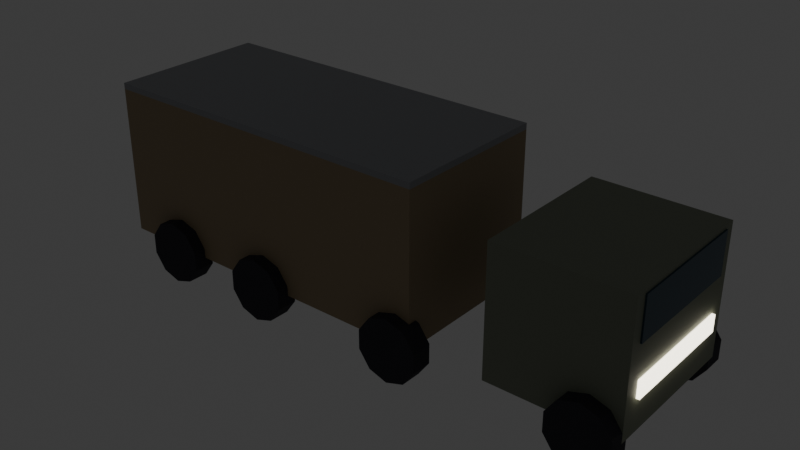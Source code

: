 # Source: vehicle_truck.blend  (saved by Blender 5.2.44; exported with 4.5.12 LTS)
import bpy
from mathutils import Matrix  # noqa: F401  (used for matrix-valued properties, if any)

bpy.ops.wm.read_factory_settings(use_empty=True)
scene = bpy.context.scene
scene.name = 'Scene'

# ---- collections
col_collection = bpy.data.collections.new('Collection'); scene.collection.children.link(col_collection)

# ---- materials (node trees are filled in below, after node groups)
mat_veh_truck_cab = bpy.data.materials.new('veh_truck_cab')
mat_veh_glass = bpy.data.materials.new('veh_glass')
mat_veh_truck_trailer = bpy.data.materials.new('veh_truck_trailer')
mat_veh_metal = bpy.data.materials.new('veh_metal')
mat_veh_tire = bpy.data.materials.new('veh_tire')
mat_veh_headlight = bpy.data.materials.new('veh_headlight')
mat_veh_taillight = bpy.data.materials.new('veh_taillight')

# ---- material node trees
mat_veh_truck_cab.use_nodes = True; mat_veh_truck_cab.node_tree.nodes.clear()
_N = mat_veh_truck_cab.node_tree.nodes; _L = mat_veh_truck_cab.node_tree.links
n0 = _N.new('ShaderNodeBsdfPrincipled'); n0.name = 'Principled BSDF'; n0.location = (-200, 100)
n0.inputs[0].default_value = (0.24, 0.26, 0.2, 1.0)
n0.inputs[2].default_value = 0.55
n0.inputs[10].default_value = 0.005
n0.inputs[13].default_value = 0.15
n1 = _N.new('ShaderNodeOutputMaterial'); n1.name = 'Material Output'; n1.location = (200, 100)
_L.new(n0.outputs[0], n1.inputs[0])
n1.is_active_output = True
mat_veh_glass.use_nodes = True; mat_veh_glass.node_tree.nodes.clear()
_N = mat_veh_glass.node_tree.nodes; _L = mat_veh_glass.node_tree.links
n0 = _N.new('ShaderNodeBsdfPrincipled'); n0.name = 'Principled BSDF'; n0.location = (-200, 100)
n0.inputs[0].default_value = (0.05, 0.09, 0.12, 1.0)
n0.inputs[2].default_value = 0.15
n0.inputs[10].default_value = 0.005
n0.inputs[13].default_value = 0.15
n1 = _N.new('ShaderNodeOutputMaterial'); n1.name = 'Material Output'; n1.location = (200, 100)
_L.new(n0.outputs[0], n1.inputs[0])
n1.is_active_output = True
mat_veh_truck_trailer.use_nodes = True; mat_veh_truck_trailer.node_tree.nodes.clear()
_N = mat_veh_truck_trailer.node_tree.nodes; _L = mat_veh_truck_trailer.node_tree.links
n0 = _N.new('ShaderNodeBsdfPrincipled'); n0.name = 'Principled BSDF'; n0.location = (-200, 100)
n0.inputs[0].default_value = (0.36, 0.28, 0.18, 1.0)
n0.inputs[2].default_value = 0.55
n0.inputs[10].default_value = 0.005
n0.inputs[13].default_value = 0.15
n1 = _N.new('ShaderNodeOutputMaterial'); n1.name = 'Material Output'; n1.location = (200, 100)
_L.new(n0.outputs[0], n1.inputs[0])
n1.is_active_output = True
mat_veh_metal.use_nodes = True; mat_veh_metal.node_tree.nodes.clear()
_N = mat_veh_metal.node_tree.nodes; _L = mat_veh_metal.node_tree.links
n0 = _N.new('ShaderNodeBsdfPrincipled'); n0.name = 'Principled BSDF'; n0.location = (-200, 100)
n0.inputs[0].default_value = (0.32, 0.33, 0.35, 1.0)
n0.inputs[2].default_value = 0.35
n0.inputs[10].default_value = 0.005
n0.inputs[13].default_value = 0.15
n1 = _N.new('ShaderNodeOutputMaterial'); n1.name = 'Material Output'; n1.location = (200, 100)
_L.new(n0.outputs[0], n1.inputs[0])
n1.is_active_output = True
mat_veh_tire.use_nodes = True; mat_veh_tire.node_tree.nodes.clear()
_N = mat_veh_tire.node_tree.nodes; _L = mat_veh_tire.node_tree.links
n0 = _N.new('ShaderNodeBsdfPrincipled'); n0.name = 'Principled BSDF'; n0.location = (-200, 100)
n0.inputs[0].default_value = (0.05, 0.05, 0.06, 1.0)
n0.inputs[2].default_value = 0.9
n0.inputs[10].default_value = 0.005
n0.inputs[13].default_value = 0.15
n1 = _N.new('ShaderNodeOutputMaterial'); n1.name = 'Material Output'; n1.location = (200, 100)
_L.new(n0.outputs[0], n1.inputs[0])
n1.is_active_output = True
mat_veh_headlight.use_nodes = True; mat_veh_headlight.node_tree.nodes.clear()
_N = mat_veh_headlight.node_tree.nodes; _L = mat_veh_headlight.node_tree.links
n0 = _N.new('ShaderNodeBsdfPrincipled'); n0.name = 'Principled BSDF'; n0.location = (-200, 100)
n0.inputs[0].default_value = (1.0, 0.92, 0.75, 1.0)
n0.inputs[10].default_value = 0.005
n0.inputs[27].default_value = (1.0, 0.92, 0.75, 1.0)
n0.inputs[28].default_value = 4.0
n1 = _N.new('ShaderNodeOutputMaterial'); n1.name = 'Material Output'; n1.location = (200, 100)
_L.new(n0.outputs[0], n1.inputs[0])
n1.is_active_output = True
mat_veh_taillight.use_nodes = True; mat_veh_taillight.node_tree.nodes.clear()
_N = mat_veh_taillight.node_tree.nodes; _L = mat_veh_taillight.node_tree.links
n0 = _N.new('ShaderNodeBsdfPrincipled'); n0.name = 'Principled BSDF'; n0.location = (-200, 100)
n0.inputs[0].default_value = (0.9, 0.08, 0.06, 1.0)
n0.inputs[10].default_value = 0.005
n0.inputs[27].default_value = (0.9, 0.08, 0.06, 1.0)
n0.inputs[28].default_value = 3.0
n1 = _N.new('ShaderNodeOutputMaterial'); n1.name = 'Material Output'; n1.location = (200, 100)
_L.new(n0.outputs[0], n1.inputs[0])
n1.is_active_output = True

# ---- world
world_world = bpy.data.worlds.new('World'); scene.world = world_world
world_world.use_nodes = True; world_world.node_tree.nodes.clear()
_N = world_world.node_tree.nodes; _L = world_world.node_tree.links
n0 = _N.new('ShaderNodeOutputWorld'); n0.name = 'World Output'; n0.location = (200, 100)
n1 = _N.new('ShaderNodeBackground'); n1.name = 'Background'; n1.location = (-200, 100)
n1.inputs[0].default_value = (0.05088, 0.05088, 0.05088, 1.0)
_L.new(n1.outputs[0], n0.inputs[0])
n0.is_active_output = True
world_world.color = (0.05088, 0.05088, 0.05088)
world_world.sun_shadow_jitter_overblur = 0.0

# ---- meshes
me_cube = bpy.data.meshes.new('Cube')
me_cube.from_pydata([(-0.85, -1.0, -0.85), (-0.85, -1.0, 0.85), (-0.85, 1.0, -0.85), (-0.85, 1.0, 0.85), (0.85, -1.0, -0.85), (0.85, -1.0, 0.85), (0.85, 1.0, -0.85), (0.85, 1.0, 0.85)], [], [(0, 1, 3, 2), (2, 3, 7, 6), (6, 7, 5, 4), (4, 5, 1, 0), (2, 6, 4, 0), (7, 3, 1, 5)])
_uv = me_cube.uv_layers.new(name='UVMap')
_uv.uv.foreach_set('vector', [0.375, 0.0, 0.625, 0.0, 0.625, 0.25, 0.375, 0.25, 0.375, 0.25, 0.625, 0.25, 0.625, 0.5, 0.375, 0.5, 0.375, 0.5, 0.625, 0.5, 0.625, 0.75, 0.375, 0.75, 0.375, 0.75, 0.625, 0.75, 0.625, 1.0, 0.375, 1.0, 0.125, 0.5, 0.375, 0.5, 0.375, 0.75, 0.125, 0.75, 0.625, 0.5, 0.875, 0.5, 0.875, 0.75, 0.625, 0.75])
me_cube.materials.append(mat_veh_truck_cab)
me_cube.update()
me_cube_001 = bpy.data.meshes.new('Cube.001')
me_cube_001.from_pydata([(-0.04, -0.85, -0.275), (-0.04, -0.85, 0.275), (-0.04, 0.85, -0.275), (-0.04, 0.85, 0.275), (0.04, -0.85, -0.275), (0.04, -0.85, 0.275), (0.04, 0.85, -0.275), (0.04, 0.85, 0.275)], [], [(0, 1, 3, 2), (2, 3, 7, 6), (6, 7, 5, 4), (4, 5, 1, 0), (2, 6, 4, 0), (7, 3, 1, 5)])
_uv = me_cube_001.uv_layers.new(name='UVMap')
_uv.uv.foreach_set('vector', [0.375, 0.0, 0.625, 0.0, 0.625, 0.25, 0.375, 0.25, 0.375, 0.25, 0.625, 0.25, 0.625, 0.5, 0.375, 0.5, 0.375, 0.5, 0.625, 0.5, 0.625, 0.75, 0.375, 0.75, 0.375, 0.75, 0.625, 0.75, 0.625, 1.0, 0.375, 1.0, 0.125, 0.5, 0.375, 0.5, 0.375, 0.75, 0.125, 0.75, 0.625, 0.5, 0.875, 0.5, 0.875, 0.75, 0.625, 0.75])
me_cube_001.materials.append(mat_veh_glass)
me_cube_001.update()
me_cube_002 = bpy.data.meshes.new('Cube.002')
me_cube_002.from_pydata([(-2.35, -1.075, -1.0), (-2.35, -1.075, 1.0), (-2.35, 1.075, -1.0), (-2.35, 1.075, 1.0), (2.35, -1.075, -1.0), (2.35, -1.075, 1.0), (2.35, 1.075, -1.0), (2.35, 1.075, 1.0)], [], [(0, 1, 3, 2), (2, 3, 7, 6), (6, 7, 5, 4), (4, 5, 1, 0), (2, 6, 4, 0), (7, 3, 1, 5)])
_uv = me_cube_002.uv_layers.new(name='UVMap')
_uv.uv.foreach_set('vector', [0.375, 0.0, 0.625, 0.0, 0.625, 0.25, 0.375, 0.25, 0.375, 0.25, 0.625, 0.25, 0.625, 0.5, 0.375, 0.5, 0.375, 0.5, 0.625, 0.5, 0.625, 0.75, 0.375, 0.75, 0.375, 0.75, 0.625, 0.75, 0.625, 1.0, 0.375, 1.0, 0.125, 0.5, 0.375, 0.5, 0.375, 0.75, 0.125, 0.75, 0.625, 0.5, 0.875, 0.5, 0.875, 0.75, 0.625, 0.75])
me_cube_002.materials.append(mat_veh_truck_trailer)
me_cube_002.update()
me_cube_003 = bpy.data.meshes.new('Cube.003')
me_cube_003.from_pydata([(-2.35, -1.075, -0.04), (-2.35, -1.075, 0.04), (-2.35, 1.075, -0.04), (-2.35, 1.075, 0.04), (2.35, -1.075, -0.04), (2.35, -1.075, 0.04), (2.35, 1.075, -0.04), (2.35, 1.075, 0.04)], [], [(0, 1, 3, 2), (2, 3, 7, 6), (6, 7, 5, 4), (4, 5, 1, 0), (2, 6, 4, 0), (7, 3, 1, 5)])
_uv = me_cube_003.uv_layers.new(name='UVMap')
_uv.uv.foreach_set('vector', [0.375, 0.0, 0.625, 0.0, 0.625, 0.25, 0.375, 0.25, 0.375, 0.25, 0.625, 0.25, 0.625, 0.5, 0.375, 0.5, 0.375, 0.5, 0.625, 0.5, 0.625, 0.75, 0.375, 0.75, 0.375, 0.75, 0.625, 0.75, 0.625, 1.0, 0.375, 1.0, 0.125, 0.5, 0.375, 0.5, 0.375, 0.75, 0.125, 0.75, 0.625, 0.5, 0.875, 0.5, 0.875, 0.75, 0.625, 0.75])
me_cube_003.materials.append(mat_veh_metal)
me_cube_003.update()
me_cylinder = bpy.data.meshes.new('Cylinder')
me_cylinder.from_pydata([(0.0, 0.14, 0.42), (0.0, -0.14, 0.42), (0.2469, 0.14, 0.3398), (0.2469, -0.14, 0.3398), (0.3994, 0.14, 0.1298), (0.3994, -0.14, 0.1298), (0.3994, 0.14, -0.1298), (0.3994, -0.14, -0.1298), (0.2469, 0.14, -0.3398), (0.2469, -0.14, -0.3398), (0.0, 0.14, -0.42), (0.0, -0.14, -0.42), (-0.2469, 0.14, -0.3398), (-0.2469, -0.14, -0.3398), (-0.3994, 0.14, -0.1298), (-0.3994, -0.14, -0.1298), (-0.3994, 0.14, 0.1298), (-0.3994, -0.14, 0.1298), (-0.2469, 0.14, 0.3398), (-0.2469, -0.14, 0.3398)], [], [(0, 1, 3, 2), (2, 3, 5, 4), (4, 5, 7, 6), (6, 7, 9, 8), (8, 9, 11, 10), (10, 11, 13, 12), (12, 13, 15, 14), (14, 15, 17, 16), (3, 1, 19, 17, 15, 13, 11, 9, 7, 5), (16, 17, 19, 18), (18, 19, 1, 0), (0, 2, 4, 6, 8, 10, 12, 14, 16, 18)])
_uv = me_cylinder.uv_layers.new(name='UVMap')
_uv.uv.foreach_set('vector', [1.0, 0.5, 1.0, 1.0, 0.9, 1.0, 0.9, 0.5, 0.9, 0.5, 0.9, 1.0, 0.8, 1.0, 0.8, 0.5, 0.8, 0.5, 0.8, 1.0, 0.7, 1.0, 0.7, 0.5, 0.7, 0.5, 0.7, 1.0, 0.6, 1.0, 0.6, 0.5, 0.6, 0.5, 0.6, 1.0, 0.5, 1.0, 0.5, 0.5, 0.5, 0.5, 0.5, 1.0, 0.4, 1.0, 0.4, 0.5, 0.4, 0.5, 0.4, 1.0, 0.3, 1.0, 0.3, 0.5, 0.3, 0.5, 0.3, 1.0, 0.2, 1.0, 0.2, 0.5, 0.3911, 0.4442, 0.25, 0.49, 0.1089, 0.4442, 0.02175, 0.3242, 0.02175, 0.1758, 0.1089, 0.05584, 0.25, 0.01, 0.3911, 0.05584, 0.4783, 0.1758, 0.4783, 0.3242, 0.2, 0.5, 0.2, 1.0, 0.1, 1.0, 0.1, 0.5, 0.1, 0.5, 0.1, 1.0, -7.451e-08, 1.0, -7.451e-08, 0.5, 0.75, 0.49, 0.8911, 0.4442, 0.9783, 0.3242, 0.9783, 0.1758, 0.8911, 0.05584, 0.75, 0.01, 0.6089, 0.05584, 0.5217, 0.1758, 0.5217, 0.3242, 0.6089, 0.4442])
me_cylinder.materials.append(mat_veh_tire)
me_cylinder.update()
me_cylinder_001 = bpy.data.meshes.new('Cylinder.001')
me_cylinder_001.from_pydata([(0.0, 0.14, 0.42), (0.0, -0.14, 0.42), (0.2469, 0.14, 0.3398), (0.2469, -0.14, 0.3398), (0.3994, 0.14, 0.1298), (0.3994, -0.14, 0.1298), (0.3994, 0.14, -0.1298), (0.3994, -0.14, -0.1298), (0.2469, 0.14, -0.3398), (0.2469, -0.14, -0.3398), (0.0, 0.14, -0.42), (0.0, -0.14, -0.42), (-0.2469, 0.14, -0.3398), (-0.2469, -0.14, -0.3398), (-0.3994, 0.14, -0.1298), (-0.3994, -0.14, -0.1298), (-0.3994, 0.14, 0.1298), (-0.3994, -0.14, 0.1298), (-0.2469, 0.14, 0.3398), (-0.2469, -0.14, 0.3398)], [], [(0, 1, 3, 2), (2, 3, 5, 4), (4, 5, 7, 6), (6, 7, 9, 8), (8, 9, 11, 10), (10, 11, 13, 12), (12, 13, 15, 14), (14, 15, 17, 16), (3, 1, 19, 17, 15, 13, 11, 9, 7, 5), (16, 17, 19, 18), (18, 19, 1, 0), (0, 2, 4, 6, 8, 10, 12, 14, 16, 18)])
_uv = me_cylinder_001.uv_layers.new(name='UVMap')
_uv.uv.foreach_set('vector', [1.0, 0.5, 1.0, 1.0, 0.9, 1.0, 0.9, 0.5, 0.9, 0.5, 0.9, 1.0, 0.8, 1.0, 0.8, 0.5, 0.8, 0.5, 0.8, 1.0, 0.7, 1.0, 0.7, 0.5, 0.7, 0.5, 0.7, 1.0, 0.6, 1.0, 0.6, 0.5, 0.6, 0.5, 0.6, 1.0, 0.5, 1.0, 0.5, 0.5, 0.5, 0.5, 0.5, 1.0, 0.4, 1.0, 0.4, 0.5, 0.4, 0.5, 0.4, 1.0, 0.3, 1.0, 0.3, 0.5, 0.3, 0.5, 0.3, 1.0, 0.2, 1.0, 0.2, 0.5, 0.3911, 0.4442, 0.25, 0.49, 0.1089, 0.4442, 0.02175, 0.3242, 0.02175, 0.1758, 0.1089, 0.05584, 0.25, 0.01, 0.3911, 0.05584, 0.4783, 0.1758, 0.4783, 0.3242, 0.2, 0.5, 0.2, 1.0, 0.1, 1.0, 0.1, 0.5, 0.1, 0.5, 0.1, 1.0, -7.451e-08, 1.0, -7.451e-08, 0.5, 0.75, 0.49, 0.8911, 0.4442, 0.9783, 0.3242, 0.9783, 0.1758, 0.8911, 0.05584, 0.75, 0.01, 0.6089, 0.05584, 0.5217, 0.1758, 0.5217, 0.3242, 0.6089, 0.4442])
me_cylinder_001.materials.append(mat_veh_tire)
me_cylinder_001.update()
me_cylinder_002 = bpy.data.meshes.new('Cylinder.002')
me_cylinder_002.from_pydata([(0.0, 0.14, 0.42), (0.0, -0.14, 0.42), (0.2469, 0.14, 0.3398), (0.2469, -0.14, 0.3398), (0.3994, 0.14, 0.1298), (0.3994, -0.14, 0.1298), (0.3994, 0.14, -0.1298), (0.3994, -0.14, -0.1298), (0.2469, 0.14, -0.3398), (0.2469, -0.14, -0.3398), (0.0, 0.14, -0.42), (0.0, -0.14, -0.42), (-0.2469, 0.14, -0.3398), (-0.2469, -0.14, -0.3398), (-0.3994, 0.14, -0.1298), (-0.3994, -0.14, -0.1298), (-0.3994, 0.14, 0.1298), (-0.3994, -0.14, 0.1298), (-0.2469, 0.14, 0.3398), (-0.2469, -0.14, 0.3398)], [], [(0, 1, 3, 2), (2, 3, 5, 4), (4, 5, 7, 6), (6, 7, 9, 8), (8, 9, 11, 10), (10, 11, 13, 12), (12, 13, 15, 14), (14, 15, 17, 16), (3, 1, 19, 17, 15, 13, 11, 9, 7, 5), (16, 17, 19, 18), (18, 19, 1, 0), (0, 2, 4, 6, 8, 10, 12, 14, 16, 18)])
_uv = me_cylinder_002.uv_layers.new(name='UVMap')
_uv.uv.foreach_set('vector', [1.0, 0.5, 1.0, 1.0, 0.9, 1.0, 0.9, 0.5, 0.9, 0.5, 0.9, 1.0, 0.8, 1.0, 0.8, 0.5, 0.8, 0.5, 0.8, 1.0, 0.7, 1.0, 0.7, 0.5, 0.7, 0.5, 0.7, 1.0, 0.6, 1.0, 0.6, 0.5, 0.6, 0.5, 0.6, 1.0, 0.5, 1.0, 0.5, 0.5, 0.5, 0.5, 0.5, 1.0, 0.4, 1.0, 0.4, 0.5, 0.4, 0.5, 0.4, 1.0, 0.3, 1.0, 0.3, 0.5, 0.3, 0.5, 0.3, 1.0, 0.2, 1.0, 0.2, 0.5, 0.3911, 0.4442, 0.25, 0.49, 0.1089, 0.4442, 0.02175, 0.3242, 0.02175, 0.1758, 0.1089, 0.05584, 0.25, 0.01, 0.3911, 0.05584, 0.4783, 0.1758, 0.4783, 0.3242, 0.2, 0.5, 0.2, 1.0, 0.1, 1.0, 0.1, 0.5, 0.1, 0.5, 0.1, 1.0, -7.451e-08, 1.0, -7.451e-08, 0.5, 0.75, 0.49, 0.8911, 0.4442, 0.9783, 0.3242, 0.9783, 0.1758, 0.8911, 0.05584, 0.75, 0.01, 0.6089, 0.05584, 0.5217, 0.1758, 0.5217, 0.3242, 0.6089, 0.4442])
me_cylinder_002.materials.append(mat_veh_tire)
me_cylinder_002.update()
me_cylinder_003 = bpy.data.meshes.new('Cylinder.003')
me_cylinder_003.from_pydata([(0.0, 0.14, 0.42), (0.0, -0.14, 0.42), (0.2469, 0.14, 0.3398), (0.2469, -0.14, 0.3398), (0.3994, 0.14, 0.1298), (0.3994, -0.14, 0.1298), (0.3994, 0.14, -0.1298), (0.3994, -0.14, -0.1298), (0.2469, 0.14, -0.3398), (0.2469, -0.14, -0.3398), (0.0, 0.14, -0.42), (0.0, -0.14, -0.42), (-0.2469, 0.14, -0.3398), (-0.2469, -0.14, -0.3398), (-0.3994, 0.14, -0.1298), (-0.3994, -0.14, -0.1298), (-0.3994, 0.14, 0.1298), (-0.3994, -0.14, 0.1298), (-0.2469, 0.14, 0.3398), (-0.2469, -0.14, 0.3398)], [], [(0, 1, 3, 2), (2, 3, 5, 4), (4, 5, 7, 6), (6, 7, 9, 8), (8, 9, 11, 10), (10, 11, 13, 12), (12, 13, 15, 14), (14, 15, 17, 16), (3, 1, 19, 17, 15, 13, 11, 9, 7, 5), (16, 17, 19, 18), (18, 19, 1, 0), (0, 2, 4, 6, 8, 10, 12, 14, 16, 18)])
_uv = me_cylinder_003.uv_layers.new(name='UVMap')
_uv.uv.foreach_set('vector', [1.0, 0.5, 1.0, 1.0, 0.9, 1.0, 0.9, 0.5, 0.9, 0.5, 0.9, 1.0, 0.8, 1.0, 0.8, 0.5, 0.8, 0.5, 0.8, 1.0, 0.7, 1.0, 0.7, 0.5, 0.7, 0.5, 0.7, 1.0, 0.6, 1.0, 0.6, 0.5, 0.6, 0.5, 0.6, 1.0, 0.5, 1.0, 0.5, 0.5, 0.5, 0.5, 0.5, 1.0, 0.4, 1.0, 0.4, 0.5, 0.4, 0.5, 0.4, 1.0, 0.3, 1.0, 0.3, 0.5, 0.3, 0.5, 0.3, 1.0, 0.2, 1.0, 0.2, 0.5, 0.3911, 0.4442, 0.25, 0.49, 0.1089, 0.4442, 0.02175, 0.3242, 0.02175, 0.1758, 0.1089, 0.05584, 0.25, 0.01, 0.3911, 0.05584, 0.4783, 0.1758, 0.4783, 0.3242, 0.2, 0.5, 0.2, 1.0, 0.1, 1.0, 0.1, 0.5, 0.1, 0.5, 0.1, 1.0, -7.451e-08, 1.0, -7.451e-08, 0.5, 0.75, 0.49, 0.8911, 0.4442, 0.9783, 0.3242, 0.9783, 0.1758, 0.8911, 0.05584, 0.75, 0.01, 0.6089, 0.05584, 0.5217, 0.1758, 0.5217, 0.3242, 0.6089, 0.4442])
me_cylinder_003.materials.append(mat_veh_tire)
me_cylinder_003.update()
me_cylinder_004 = bpy.data.meshes.new('Cylinder.004')
me_cylinder_004.from_pydata([(0.0, 0.14, 0.42), (0.0, -0.14, 0.42), (0.2469, 0.14, 0.3398), (0.2469, -0.14, 0.3398), (0.3994, 0.14, 0.1298), (0.3994, -0.14, 0.1298), (0.3994, 0.14, -0.1298), (0.3994, -0.14, -0.1298), (0.2469, 0.14, -0.3398), (0.2469, -0.14, -0.3398), (0.0, 0.14, -0.42), (0.0, -0.14, -0.42), (-0.2469, 0.14, -0.3398), (-0.2469, -0.14, -0.3398), (-0.3994, 0.14, -0.1298), (-0.3994, -0.14, -0.1298), (-0.3994, 0.14, 0.1298), (-0.3994, -0.14, 0.1298), (-0.2469, 0.14, 0.3398), (-0.2469, -0.14, 0.3398)], [], [(0, 1, 3, 2), (2, 3, 5, 4), (4, 5, 7, 6), (6, 7, 9, 8), (8, 9, 11, 10), (10, 11, 13, 12), (12, 13, 15, 14), (14, 15, 17, 16), (3, 1, 19, 17, 15, 13, 11, 9, 7, 5), (16, 17, 19, 18), (18, 19, 1, 0), (0, 2, 4, 6, 8, 10, 12, 14, 16, 18)])
_uv = me_cylinder_004.uv_layers.new(name='UVMap')
_uv.uv.foreach_set('vector', [1.0, 0.5, 1.0, 1.0, 0.9, 1.0, 0.9, 0.5, 0.9, 0.5, 0.9, 1.0, 0.8, 1.0, 0.8, 0.5, 0.8, 0.5, 0.8, 1.0, 0.7, 1.0, 0.7, 0.5, 0.7, 0.5, 0.7, 1.0, 0.6, 1.0, 0.6, 0.5, 0.6, 0.5, 0.6, 1.0, 0.5, 1.0, 0.5, 0.5, 0.5, 0.5, 0.5, 1.0, 0.4, 1.0, 0.4, 0.5, 0.4, 0.5, 0.4, 1.0, 0.3, 1.0, 0.3, 0.5, 0.3, 0.5, 0.3, 1.0, 0.2, 1.0, 0.2, 0.5, 0.3911, 0.4442, 0.25, 0.49, 0.1089, 0.4442, 0.02175, 0.3242, 0.02175, 0.1758, 0.1089, 0.05584, 0.25, 0.01, 0.3911, 0.05584, 0.4783, 0.1758, 0.4783, 0.3242, 0.2, 0.5, 0.2, 1.0, 0.1, 1.0, 0.1, 0.5, 0.1, 0.5, 0.1, 1.0, -7.451e-08, 1.0, -7.451e-08, 0.5, 0.75, 0.49, 0.8911, 0.4442, 0.9783, 0.3242, 0.9783, 0.1758, 0.8911, 0.05584, 0.75, 0.01, 0.6089, 0.05584, 0.5217, 0.1758, 0.5217, 0.3242, 0.6089, 0.4442])
me_cylinder_004.materials.append(mat_veh_tire)
me_cylinder_004.update()
me_cylinder_005 = bpy.data.meshes.new('Cylinder.005')
me_cylinder_005.from_pydata([(0.0, 0.14, 0.42), (0.0, -0.14, 0.42), (0.2469, 0.14, 0.3398), (0.2469, -0.14, 0.3398), (0.3994, 0.14, 0.1298), (0.3994, -0.14, 0.1298), (0.3994, 0.14, -0.1298), (0.3994, -0.14, -0.1298), (0.2469, 0.14, -0.3398), (0.2469, -0.14, -0.3398), (0.0, 0.14, -0.42), (0.0, -0.14, -0.42), (-0.2469, 0.14, -0.3398), (-0.2469, -0.14, -0.3398), (-0.3994, 0.14, -0.1298), (-0.3994, -0.14, -0.1298), (-0.3994, 0.14, 0.1298), (-0.3994, -0.14, 0.1298), (-0.2469, 0.14, 0.3398), (-0.2469, -0.14, 0.3398)], [], [(0, 1, 3, 2), (2, 3, 5, 4), (4, 5, 7, 6), (6, 7, 9, 8), (8, 9, 11, 10), (10, 11, 13, 12), (12, 13, 15, 14), (14, 15, 17, 16), (3, 1, 19, 17, 15, 13, 11, 9, 7, 5), (16, 17, 19, 18), (18, 19, 1, 0), (0, 2, 4, 6, 8, 10, 12, 14, 16, 18)])
_uv = me_cylinder_005.uv_layers.new(name='UVMap')
_uv.uv.foreach_set('vector', [1.0, 0.5, 1.0, 1.0, 0.9, 1.0, 0.9, 0.5, 0.9, 0.5, 0.9, 1.0, 0.8, 1.0, 0.8, 0.5, 0.8, 0.5, 0.8, 1.0, 0.7, 1.0, 0.7, 0.5, 0.7, 0.5, 0.7, 1.0, 0.6, 1.0, 0.6, 0.5, 0.6, 0.5, 0.6, 1.0, 0.5, 1.0, 0.5, 0.5, 0.5, 0.5, 0.5, 1.0, 0.4, 1.0, 0.4, 0.5, 0.4, 0.5, 0.4, 1.0, 0.3, 1.0, 0.3, 0.5, 0.3, 0.5, 0.3, 1.0, 0.2, 1.0, 0.2, 0.5, 0.3911, 0.4442, 0.25, 0.49, 0.1089, 0.4442, 0.02175, 0.3242, 0.02175, 0.1758, 0.1089, 0.05584, 0.25, 0.01, 0.3911, 0.05584, 0.4783, 0.1758, 0.4783, 0.3242, 0.2, 0.5, 0.2, 1.0, 0.1, 1.0, 0.1, 0.5, 0.1, 0.5, 0.1, 1.0, -7.451e-08, 1.0, -7.451e-08, 0.5, 0.75, 0.49, 0.8911, 0.4442, 0.9783, 0.3242, 0.9783, 0.1758, 0.8911, 0.05584, 0.75, 0.01, 0.6089, 0.05584, 0.5217, 0.1758, 0.5217, 0.3242, 0.6089, 0.4442])
me_cylinder_005.materials.append(mat_veh_tire)
me_cylinder_005.update()
me_cylinder_006 = bpy.data.meshes.new('Cylinder.006')
me_cylinder_006.from_pydata([(0.0, 0.14, 0.42), (0.0, -0.14, 0.42), (0.2469, 0.14, 0.3398), (0.2469, -0.14, 0.3398), (0.3994, 0.14, 0.1298), (0.3994, -0.14, 0.1298), (0.3994, 0.14, -0.1298), (0.3994, -0.14, -0.1298), (0.2469, 0.14, -0.3398), (0.2469, -0.14, -0.3398), (0.0, 0.14, -0.42), (0.0, -0.14, -0.42), (-0.2469, 0.14, -0.3398), (-0.2469, -0.14, -0.3398), (-0.3994, 0.14, -0.1298), (-0.3994, -0.14, -0.1298), (-0.3994, 0.14, 0.1298), (-0.3994, -0.14, 0.1298), (-0.2469, 0.14, 0.3398), (-0.2469, -0.14, 0.3398)], [], [(0, 1, 3, 2), (2, 3, 5, 4), (4, 5, 7, 6), (6, 7, 9, 8), (8, 9, 11, 10), (10, 11, 13, 12), (12, 13, 15, 14), (14, 15, 17, 16), (3, 1, 19, 17, 15, 13, 11, 9, 7, 5), (16, 17, 19, 18), (18, 19, 1, 0), (0, 2, 4, 6, 8, 10, 12, 14, 16, 18)])
_uv = me_cylinder_006.uv_layers.new(name='UVMap')
_uv.uv.foreach_set('vector', [1.0, 0.5, 1.0, 1.0, 0.9, 1.0, 0.9, 0.5, 0.9, 0.5, 0.9, 1.0, 0.8, 1.0, 0.8, 0.5, 0.8, 0.5, 0.8, 1.0, 0.7, 1.0, 0.7, 0.5, 0.7, 0.5, 0.7, 1.0, 0.6, 1.0, 0.6, 0.5, 0.6, 0.5, 0.6, 1.0, 0.5, 1.0, 0.5, 0.5, 0.5, 0.5, 0.5, 1.0, 0.4, 1.0, 0.4, 0.5, 0.4, 0.5, 0.4, 1.0, 0.3, 1.0, 0.3, 0.5, 0.3, 0.5, 0.3, 1.0, 0.2, 1.0, 0.2, 0.5, 0.3911, 0.4442, 0.25, 0.49, 0.1089, 0.4442, 0.02175, 0.3242, 0.02175, 0.1758, 0.1089, 0.05584, 0.25, 0.01, 0.3911, 0.05584, 0.4783, 0.1758, 0.4783, 0.3242, 0.2, 0.5, 0.2, 1.0, 0.1, 1.0, 0.1, 0.5, 0.1, 0.5, 0.1, 1.0, -7.451e-08, 1.0, -7.451e-08, 0.5, 0.75, 0.49, 0.8911, 0.4442, 0.9783, 0.3242, 0.9783, 0.1758, 0.8911, 0.05584, 0.75, 0.01, 0.6089, 0.05584, 0.5217, 0.1758, 0.5217, 0.3242, 0.6089, 0.4442])
me_cylinder_006.materials.append(mat_veh_tire)
me_cylinder_006.update()
me_cylinder_007 = bpy.data.meshes.new('Cylinder.007')
me_cylinder_007.from_pydata([(0.0, 0.14, 0.42), (0.0, -0.14, 0.42), (0.2469, 0.14, 0.3398), (0.2469, -0.14, 0.3398), (0.3994, 0.14, 0.1298), (0.3994, -0.14, 0.1298), (0.3994, 0.14, -0.1298), (0.3994, -0.14, -0.1298), (0.2469, 0.14, -0.3398), (0.2469, -0.14, -0.3398), (0.0, 0.14, -0.42), (0.0, -0.14, -0.42), (-0.2469, 0.14, -0.3398), (-0.2469, -0.14, -0.3398), (-0.3994, 0.14, -0.1298), (-0.3994, -0.14, -0.1298), (-0.3994, 0.14, 0.1298), (-0.3994, -0.14, 0.1298), (-0.2469, 0.14, 0.3398), (-0.2469, -0.14, 0.3398)], [], [(0, 1, 3, 2), (2, 3, 5, 4), (4, 5, 7, 6), (6, 7, 9, 8), (8, 9, 11, 10), (10, 11, 13, 12), (12, 13, 15, 14), (14, 15, 17, 16), (3, 1, 19, 17, 15, 13, 11, 9, 7, 5), (16, 17, 19, 18), (18, 19, 1, 0), (0, 2, 4, 6, 8, 10, 12, 14, 16, 18)])
_uv = me_cylinder_007.uv_layers.new(name='UVMap')
_uv.uv.foreach_set('vector', [1.0, 0.5, 1.0, 1.0, 0.9, 1.0, 0.9, 0.5, 0.9, 0.5, 0.9, 1.0, 0.8, 1.0, 0.8, 0.5, 0.8, 0.5, 0.8, 1.0, 0.7, 1.0, 0.7, 0.5, 0.7, 0.5, 0.7, 1.0, 0.6, 1.0, 0.6, 0.5, 0.6, 0.5, 0.6, 1.0, 0.5, 1.0, 0.5, 0.5, 0.5, 0.5, 0.5, 1.0, 0.4, 1.0, 0.4, 0.5, 0.4, 0.5, 0.4, 1.0, 0.3, 1.0, 0.3, 0.5, 0.3, 0.5, 0.3, 1.0, 0.2, 1.0, 0.2, 0.5, 0.3911, 0.4442, 0.25, 0.49, 0.1089, 0.4442, 0.02175, 0.3242, 0.02175, 0.1758, 0.1089, 0.05584, 0.25, 0.01, 0.3911, 0.05584, 0.4783, 0.1758, 0.4783, 0.3242, 0.2, 0.5, 0.2, 1.0, 0.1, 1.0, 0.1, 0.5, 0.1, 0.5, 0.1, 1.0, -7.451e-08, 1.0, -7.451e-08, 0.5, 0.75, 0.49, 0.8911, 0.4442, 0.9783, 0.3242, 0.9783, 0.1758, 0.8911, 0.05584, 0.75, 0.01, 0.6089, 0.05584, 0.5217, 0.1758, 0.5217, 0.3242, 0.6089, 0.4442])
me_cylinder_007.materials.append(mat_veh_tire)
me_cylinder_007.update()
me_cube_004 = bpy.data.meshes.new('Cube.004')
me_cube_004.from_pydata([(-0.04, -0.8, -0.11), (-0.04, -0.8, 0.11), (-0.04, 0.8, -0.11), (-0.04, 0.8, 0.11), (0.04, -0.8, -0.11), (0.04, -0.8, 0.11), (0.04, 0.8, -0.11), (0.04, 0.8, 0.11)], [], [(0, 1, 3, 2), (2, 3, 7, 6), (6, 7, 5, 4), (4, 5, 1, 0), (2, 6, 4, 0), (7, 3, 1, 5)])
_uv = me_cube_004.uv_layers.new(name='UVMap')
_uv.uv.foreach_set('vector', [0.375, 0.0, 0.625, 0.0, 0.625, 0.25, 0.375, 0.25, 0.375, 0.25, 0.625, 0.25, 0.625, 0.5, 0.375, 0.5, 0.375, 0.5, 0.625, 0.5, 0.625, 0.75, 0.375, 0.75, 0.375, 0.75, 0.625, 0.75, 0.625, 1.0, 0.375, 1.0, 0.125, 0.5, 0.375, 0.5, 0.375, 0.75, 0.125, 0.75, 0.625, 0.5, 0.875, 0.5, 0.875, 0.75, 0.625, 0.75])
me_cube_004.materials.append(mat_veh_headlight)
me_cube_004.update()
me_cube_005 = bpy.data.meshes.new('Cube.005')
me_cube_005.from_pydata([(-0.04, -1.025, -0.09), (-0.04, -1.025, 0.09), (-0.04, 1.025, -0.09), (-0.04, 1.025, 0.09), (0.04, -1.025, -0.09), (0.04, -1.025, 0.09), (0.04, 1.025, -0.09), (0.04, 1.025, 0.09)], [], [(0, 1, 3, 2), (2, 3, 7, 6), (6, 7, 5, 4), (4, 5, 1, 0), (2, 6, 4, 0), (7, 3, 1, 5)])
_uv = me_cube_005.uv_layers.new(name='UVMap')
_uv.uv.foreach_set('vector', [0.375, 0.0, 0.625, 0.0, 0.625, 0.25, 0.375, 0.25, 0.375, 0.25, 0.625, 0.25, 0.625, 0.5, 0.375, 0.5, 0.375, 0.5, 0.625, 0.5, 0.625, 0.75, 0.375, 0.75, 0.375, 0.75, 0.625, 0.75, 0.625, 1.0, 0.375, 1.0, 0.125, 0.5, 0.375, 0.5, 0.375, 0.75, 0.125, 0.75, 0.625, 0.5, 0.875, 0.5, 0.875, 0.75, 0.625, 0.75])
me_cube_005.materials.append(mat_veh_taillight)
me_cube_005.update()

# ---- objects
ob_cube = bpy.data.objects.new('Cube', me_cube)
ob_cube_001 = bpy.data.objects.new('Cube.001', me_cube_001)
ob_cube_002 = bpy.data.objects.new('Cube.002', me_cube_002)
ob_cube_003 = bpy.data.objects.new('Cube.003', me_cube_003)
ob_cylinder = bpy.data.objects.new('Cylinder', me_cylinder)
ob_cylinder_001 = bpy.data.objects.new('Cylinder.001', me_cylinder_001)
ob_cylinder_002 = bpy.data.objects.new('Cylinder.002', me_cylinder_002)
ob_cylinder_003 = bpy.data.objects.new('Cylinder.003', me_cylinder_003)
ob_cylinder_004 = bpy.data.objects.new('Cylinder.004', me_cylinder_004)
ob_cylinder_005 = bpy.data.objects.new('Cylinder.005', me_cylinder_005)
ob_cylinder_006 = bpy.data.objects.new('Cylinder.006', me_cylinder_006)
ob_cylinder_007 = bpy.data.objects.new('Cylinder.007', me_cylinder_007)
ob_cube_004 = bpy.data.objects.new('Cube.004', me_cube_004)
ob_cube_005 = bpy.data.objects.new('Cube.005', me_cube_005)
ob_vehicle = bpy.data.objects.new('Vehicle', None)

# ---- transforms, parenting, visibility, modifiers, constraints
ob_cube.parent = ob_vehicle
ob_cube.location = (2.2, 0.0, 1.27)
ob_cube_001.parent = ob_vehicle
ob_cube_001.location = (3.03, 0.0, 1.8)
ob_cube_002.parent = ob_vehicle
ob_cube_002.location = (-1.95, 0.0, 1.42)
ob_cube_003.parent = ob_vehicle
ob_cube_003.location = (-1.95, 0.0, 2.46)
ob_cylinder.parent = ob_vehicle
ob_cylinder.location = (2.65, -1.05, 0.42)
ob_cylinder_001.parent = ob_vehicle
ob_cylinder_001.location = (0.2, -1.1, 0.42)
ob_cylinder_002.parent = ob_vehicle
ob_cylinder_002.location = (-1.9, -1.1, 0.42)
ob_cylinder_003.parent = ob_vehicle
ob_cylinder_003.location = (-3.4, -1.1, 0.42)
ob_cylinder_004.parent = ob_vehicle
ob_cylinder_004.location = (2.65, 1.05, 0.42)
ob_cylinder_005.parent = ob_vehicle
ob_cylinder_005.location = (0.2, 1.1, 0.42)
ob_cylinder_006.parent = ob_vehicle
ob_cylinder_006.location = (-1.9, 1.1, 0.42)
ob_cylinder_007.parent = ob_vehicle
ob_cylinder_007.location = (-3.4, 1.1, 0.42)
ob_cube_004.parent = ob_vehicle
ob_cube_004.location = (3.05, 0.0, 0.97)
ob_cube_005.parent = ob_vehicle
ob_cube_005.location = (-4.3, 0.0, 0.97)
ob_vehicle.location = (0.0, 0.0, 0.0)

# ---- collection membership
col_collection.objects.link(ob_cube)
col_collection.objects.link(ob_cube_001)
col_collection.objects.link(ob_cube_002)
col_collection.objects.link(ob_cube_003)
col_collection.objects.link(ob_cylinder)
col_collection.objects.link(ob_cylinder_001)
col_collection.objects.link(ob_cylinder_002)
col_collection.objects.link(ob_cylinder_003)
col_collection.objects.link(ob_cylinder_004)
col_collection.objects.link(ob_cylinder_005)
col_collection.objects.link(ob_cylinder_006)
col_collection.objects.link(ob_cylinder_007)
col_collection.objects.link(ob_cube_004)
col_collection.objects.link(ob_cube_005)
col_collection.objects.link(ob_vehicle)

# ---- scene / render settings (as saved in the file)
scene.frame_start = 1; scene.frame_end = 250; scene.frame_set(1)
scene.render.engine = 'BLENDER_EEVEE_NEXT'
scene.render.bake_bias = 0.0
scene.render.bake_samples = 0
scene.render.compositor_device = 'GPU'
scene.eevee.use_volume_custom_range = False
scene.eevee.fast_gi_thickness_near = 0.1
scene.eevee.fast_gi_thickness_far = 0.0
scene.eevee.ray_tracing_options.screen_trace_thickness = 0.1
bpy.context.view_layer.update()

# ---- added for rendering (the .blend has no active camera): camera
cam_auto = bpy.data.cameras.new('AutoCamera')
cam_auto.lens = 50.0
cam_auto.sensor_width = 36.0
cam_auto.clip_end = 1000.0
ob_auto_camera = bpy.data.objects.new('AutoCamera', cam_auto)
scene.collection.objects.link(ob_auto_camera)
ob_auto_camera.location = (6.98242, -9.12891, 7.33594)
ob_auto_camera.rotation_euler = (1.09748, -7.21219e-08, 0.694738)
scene.camera = ob_auto_camera
bpy.context.view_layer.update()
